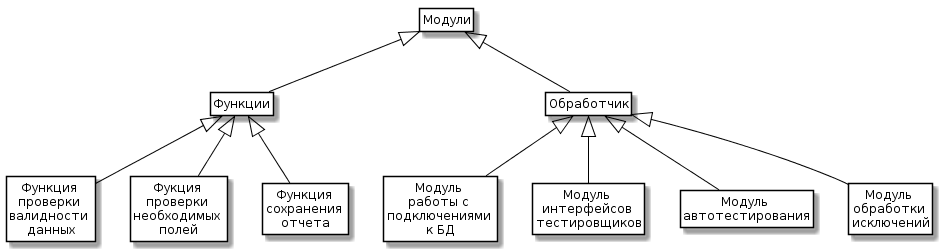

The diagram above was rendered by PlantUML. Its source (embedded in the PNG):
@startuml
skinparam class {
	BackgroundColor White
	ArrowColor Black
	BorderColor Black
}
class Modules as "Модули"
class Function as "Функции"
class Handler as "Обработчик"

class F1 as "Функция \nпроверки \nвалидности \nданных"
class F2 as "Фукция \nпроверки \nнеобходимых \nполей"
class F3 as "Функция \nсохранения \nотчета"

class M1 as "Модуль \nработы с \nподключениями \nк БД"
class M2 as "Модуль \nинтерфейсов \nтестировщиков"
class M3 as "Модуль \nавтотестирования"
class M4 as "Модуль \nобработки \nисключений"

Modules <|-- Function
Modules <|-- Handler

Function <|-- F1
Function <|-- F2
Function <|-- F3

Handler <|-- M1
Handler <|-- M2
Handler <|-- M3
Handler <|-- M4


hide members
hide circle
hide methods
@enduml